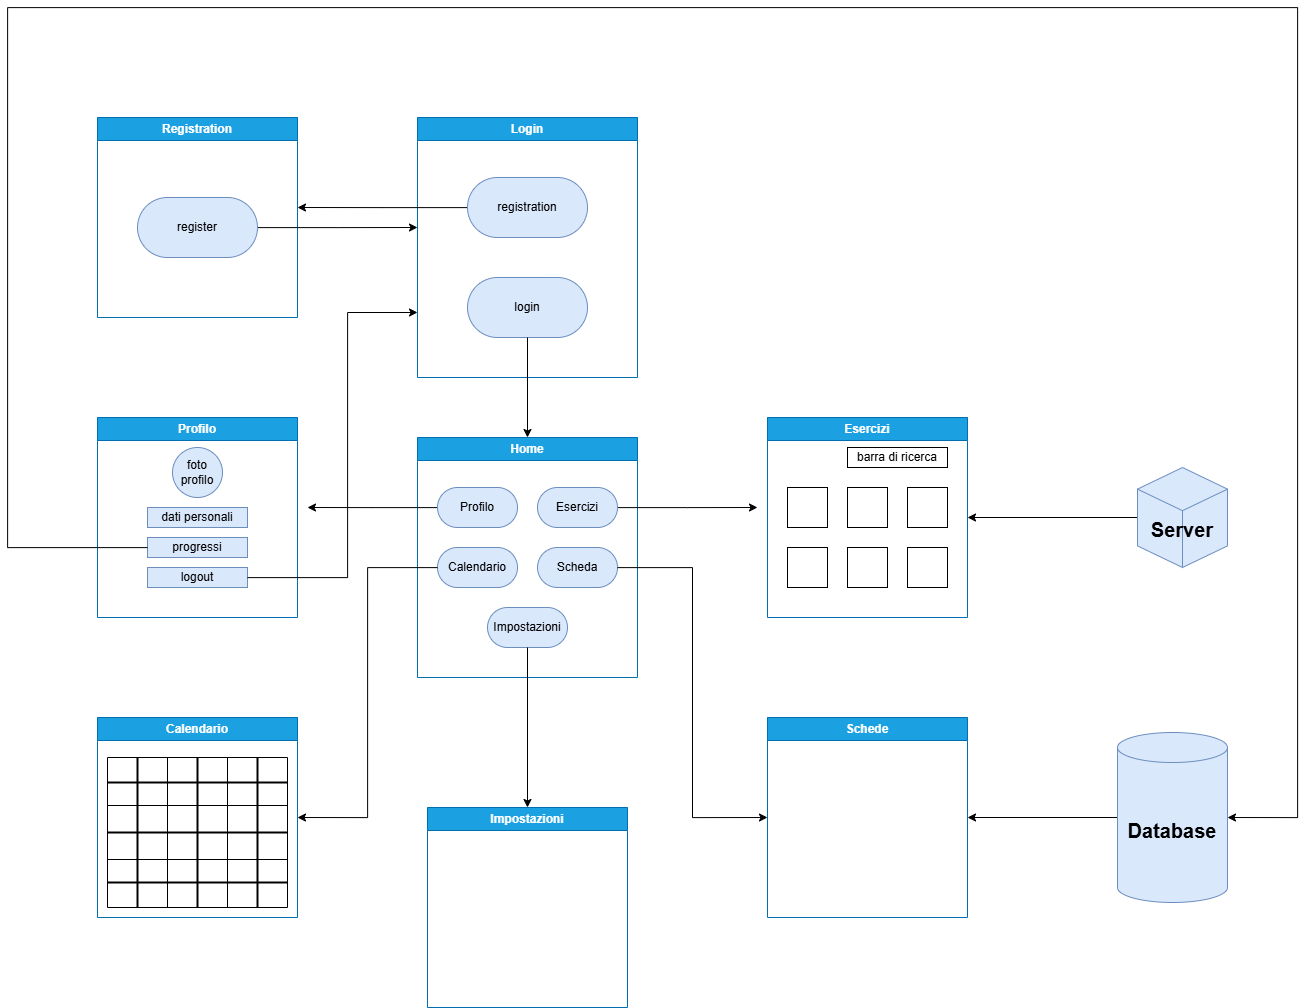

The diagram above was exported from draw.io. Its source (the exported page's mxGraphModel, read from the mxfile embedded in the PNG):
<mxGraphModel dx="2591" dy="2085" grid="1" gridSize="10" guides="1" tooltips="1" connect="1" arrows="1" fold="1" page="1" pageScale="1" pageWidth="827" pageHeight="1169" math="0" shadow="0">
  <root>
    <mxCell id="0" />
    <mxCell id="1" parent="0" />
    <mxCell id="R8gmHLk_vVyeJxPcap47-1" value="Registration" style="swimlane;whiteSpace=wrap;html=1;fillColor=#1ba1e2;fontColor=#ffffff;strokeColor=#006EAF;" vertex="1" parent="1">
      <mxGeometry x="40" y="40" width="200" height="200" as="geometry" />
    </mxCell>
    <mxCell id="R8gmHLk_vVyeJxPcap47-24" style="edgeStyle=orthogonalEdgeStyle;rounded=0;orthogonalLoop=1;jettySize=auto;html=1;" edge="1" parent="R8gmHLk_vVyeJxPcap47-1" source="R8gmHLk_vVyeJxPcap47-2">
      <mxGeometry relative="1" as="geometry">
        <mxPoint x="320" y="110" as="targetPoint" />
      </mxGeometry>
    </mxCell>
    <mxCell id="R8gmHLk_vVyeJxPcap47-2" value="register" style="rounded=1;whiteSpace=wrap;html=1;arcSize=50;fillColor=#dae8fc;strokeColor=#6c8ebf;" vertex="1" parent="R8gmHLk_vVyeJxPcap47-1">
      <mxGeometry x="40" y="80" width="120" height="60" as="geometry" />
    </mxCell>
    <mxCell id="R8gmHLk_vVyeJxPcap47-3" value="Login" style="swimlane;whiteSpace=wrap;html=1;fillColor=#1ba1e2;strokeColor=#006EAF;fontColor=#ffffff;" vertex="1" parent="1">
      <mxGeometry x="360" y="40" width="220" height="260" as="geometry" />
    </mxCell>
    <mxCell id="R8gmHLk_vVyeJxPcap47-5" value="login" style="rounded=1;whiteSpace=wrap;html=1;arcSize=50;fillColor=#dae8fc;strokeColor=#6c8ebf;" vertex="1" parent="R8gmHLk_vVyeJxPcap47-3">
      <mxGeometry x="50" y="160" width="120" height="60" as="geometry" />
    </mxCell>
    <mxCell id="R8gmHLk_vVyeJxPcap47-8" style="edgeStyle=orthogonalEdgeStyle;rounded=0;orthogonalLoop=1;jettySize=auto;html=1;" edge="1" parent="R8gmHLk_vVyeJxPcap47-3" source="R8gmHLk_vVyeJxPcap47-6">
      <mxGeometry relative="1" as="geometry">
        <mxPoint x="-120" y="90" as="targetPoint" />
      </mxGeometry>
    </mxCell>
    <mxCell id="R8gmHLk_vVyeJxPcap47-6" value="registration" style="rounded=1;whiteSpace=wrap;html=1;arcSize=50;fillColor=#dae8fc;strokeColor=#6c8ebf;" vertex="1" parent="R8gmHLk_vVyeJxPcap47-3">
      <mxGeometry x="50" y="60" width="120" height="60" as="geometry" />
    </mxCell>
    <mxCell id="R8gmHLk_vVyeJxPcap47-4" value="Home" style="swimlane;whiteSpace=wrap;html=1;fillColor=#1ba1e2;fontColor=#ffffff;strokeColor=#006EAF;" vertex="1" parent="1">
      <mxGeometry x="360" y="360" width="220" height="240" as="geometry" />
    </mxCell>
    <mxCell id="R8gmHLk_vVyeJxPcap47-25" style="edgeStyle=orthogonalEdgeStyle;rounded=0;orthogonalLoop=1;jettySize=auto;html=1;" edge="1" parent="R8gmHLk_vVyeJxPcap47-4" source="R8gmHLk_vVyeJxPcap47-11">
      <mxGeometry relative="1" as="geometry">
        <mxPoint x="-110" y="70" as="targetPoint" />
      </mxGeometry>
    </mxCell>
    <mxCell id="R8gmHLk_vVyeJxPcap47-11" value="Profilo" style="rounded=1;whiteSpace=wrap;html=1;arcSize=50;fillColor=#dae8fc;strokeColor=#6c8ebf;" vertex="1" parent="R8gmHLk_vVyeJxPcap47-4">
      <mxGeometry x="20" y="50" width="80" height="40" as="geometry" />
    </mxCell>
    <mxCell id="R8gmHLk_vVyeJxPcap47-26" style="edgeStyle=orthogonalEdgeStyle;rounded=0;orthogonalLoop=1;jettySize=auto;html=1;" edge="1" parent="R8gmHLk_vVyeJxPcap47-4" source="R8gmHLk_vVyeJxPcap47-12">
      <mxGeometry relative="1" as="geometry">
        <mxPoint x="340" y="70" as="targetPoint" />
      </mxGeometry>
    </mxCell>
    <mxCell id="R8gmHLk_vVyeJxPcap47-12" value="Esercizi" style="rounded=1;whiteSpace=wrap;html=1;arcSize=50;fillColor=#dae8fc;strokeColor=#6c8ebf;" vertex="1" parent="R8gmHLk_vVyeJxPcap47-4">
      <mxGeometry x="120" y="50" width="80" height="40" as="geometry" />
    </mxCell>
    <mxCell id="R8gmHLk_vVyeJxPcap47-13" value="Calendario" style="rounded=1;whiteSpace=wrap;html=1;arcSize=50;fillColor=#dae8fc;strokeColor=#6c8ebf;" vertex="1" parent="R8gmHLk_vVyeJxPcap47-4">
      <mxGeometry x="20" y="110" width="80" height="40" as="geometry" />
    </mxCell>
    <mxCell id="R8gmHLk_vVyeJxPcap47-14" value="Scheda" style="rounded=1;whiteSpace=wrap;html=1;arcSize=50;fillColor=#dae8fc;strokeColor=#6c8ebf;" vertex="1" parent="R8gmHLk_vVyeJxPcap47-4">
      <mxGeometry x="120" y="110" width="80" height="40" as="geometry" />
    </mxCell>
    <mxCell id="R8gmHLk_vVyeJxPcap47-15" value="Impostazioni" style="rounded=1;whiteSpace=wrap;html=1;arcSize=50;fillColor=#dae8fc;strokeColor=#6c8ebf;" vertex="1" parent="R8gmHLk_vVyeJxPcap47-4">
      <mxGeometry x="70" y="170" width="80" height="40" as="geometry" />
    </mxCell>
    <mxCell id="R8gmHLk_vVyeJxPcap47-9" style="edgeStyle=orthogonalEdgeStyle;rounded=0;orthogonalLoop=1;jettySize=auto;html=1;" edge="1" parent="1" source="R8gmHLk_vVyeJxPcap47-5" target="R8gmHLk_vVyeJxPcap47-4">
      <mxGeometry relative="1" as="geometry" />
    </mxCell>
    <mxCell id="R8gmHLk_vVyeJxPcap47-17" value="Profilo" style="swimlane;whiteSpace=wrap;html=1;fillColor=#1ba1e2;fontColor=#ffffff;strokeColor=#006EAF;gradientColor=none;" vertex="1" parent="1">
      <mxGeometry x="40" y="340" width="200" height="200" as="geometry" />
    </mxCell>
    <mxCell id="R8gmHLk_vVyeJxPcap47-55" value="foto&lt;div&gt;profilo&lt;/div&gt;" style="ellipse;whiteSpace=wrap;html=1;aspect=fixed;fillColor=#dae8fc;strokeColor=#6c8ebf;" vertex="1" parent="R8gmHLk_vVyeJxPcap47-17">
      <mxGeometry x="75" y="30" width="50" height="50" as="geometry" />
    </mxCell>
    <mxCell id="R8gmHLk_vVyeJxPcap47-56" value="dati personali" style="rounded=0;whiteSpace=wrap;html=1;fillColor=#dae8fc;strokeColor=#6c8ebf;" vertex="1" parent="R8gmHLk_vVyeJxPcap47-17">
      <mxGeometry x="50" y="90" width="100" height="20" as="geometry" />
    </mxCell>
    <mxCell id="R8gmHLk_vVyeJxPcap47-59" value="progressi" style="rounded=0;whiteSpace=wrap;html=1;fillColor=#dae8fc;strokeColor=#6c8ebf;" vertex="1" parent="R8gmHLk_vVyeJxPcap47-17">
      <mxGeometry x="50" y="120" width="100" height="20" as="geometry" />
    </mxCell>
    <mxCell id="R8gmHLk_vVyeJxPcap47-60" value="logout" style="rounded=0;whiteSpace=wrap;html=1;fillColor=#dae8fc;strokeColor=#6c8ebf;" vertex="1" parent="R8gmHLk_vVyeJxPcap47-17">
      <mxGeometry x="50" y="150" width="100" height="20" as="geometry" />
    </mxCell>
    <mxCell id="R8gmHLk_vVyeJxPcap47-20" value="Schede" style="swimlane;whiteSpace=wrap;html=1;fillColor=#1ba1e2;fontColor=#ffffff;strokeColor=#006EAF;" vertex="1" parent="1">
      <mxGeometry x="710" y="640" width="200" height="200" as="geometry" />
    </mxCell>
    <mxCell id="R8gmHLk_vVyeJxPcap47-21" value="Calendario" style="swimlane;whiteSpace=wrap;html=1;fillColor=#1ba1e2;fontColor=#ffffff;strokeColor=#006EAF;" vertex="1" parent="1">
      <mxGeometry x="40" y="640" width="200" height="200" as="geometry" />
    </mxCell>
    <mxCell id="R8gmHLk_vVyeJxPcap47-63" value="" style="shape=table;startSize=0;container=1;collapsible=0;childLayout=tableLayout;fontSize=16;" vertex="1" parent="R8gmHLk_vVyeJxPcap47-21">
      <mxGeometry x="10" y="40" width="180" height="150" as="geometry" />
    </mxCell>
    <mxCell id="R8gmHLk_vVyeJxPcap47-64" value="" style="shape=tableRow;horizontal=0;startSize=0;swimlaneHead=0;swimlaneBody=0;strokeColor=inherit;top=0;left=0;bottom=0;right=0;collapsible=0;dropTarget=0;fillColor=none;points=[[0,0.5],[1,0.5]];portConstraint=eastwest;fontSize=16;" vertex="1" parent="R8gmHLk_vVyeJxPcap47-63">
      <mxGeometry width="180" height="48" as="geometry" />
    </mxCell>
    <mxCell id="R8gmHLk_vVyeJxPcap47-65" value="" style="shape=partialRectangle;html=1;whiteSpace=wrap;connectable=0;strokeColor=inherit;overflow=hidden;fillColor=none;top=0;left=0;bottom=0;right=0;pointerEvents=1;fontSize=16;" vertex="1" parent="R8gmHLk_vVyeJxPcap47-64">
      <mxGeometry width="60" height="48" as="geometry">
        <mxRectangle width="60" height="48" as="alternateBounds" />
      </mxGeometry>
    </mxCell>
    <mxCell id="R8gmHLk_vVyeJxPcap47-66" value="" style="shape=partialRectangle;html=1;whiteSpace=wrap;connectable=0;strokeColor=inherit;overflow=hidden;fillColor=none;top=0;left=0;bottom=0;right=0;pointerEvents=1;fontSize=16;" vertex="1" parent="R8gmHLk_vVyeJxPcap47-64">
      <mxGeometry x="60" width="60" height="48" as="geometry">
        <mxRectangle width="60" height="48" as="alternateBounds" />
      </mxGeometry>
    </mxCell>
    <mxCell id="R8gmHLk_vVyeJxPcap47-67" value="" style="shape=partialRectangle;html=1;whiteSpace=wrap;connectable=0;strokeColor=inherit;overflow=hidden;fillColor=none;top=0;left=0;bottom=0;right=0;pointerEvents=1;fontSize=16;" vertex="1" parent="R8gmHLk_vVyeJxPcap47-64">
      <mxGeometry x="120" width="60" height="48" as="geometry">
        <mxRectangle width="60" height="48" as="alternateBounds" />
      </mxGeometry>
    </mxCell>
    <mxCell id="R8gmHLk_vVyeJxPcap47-68" value="" style="shape=tableRow;horizontal=0;startSize=0;swimlaneHead=0;swimlaneBody=0;strokeColor=inherit;top=0;left=0;bottom=0;right=0;collapsible=0;dropTarget=0;fillColor=none;points=[[0,0.5],[1,0.5]];portConstraint=eastwest;fontSize=16;" vertex="1" parent="R8gmHLk_vVyeJxPcap47-63">
      <mxGeometry y="48" width="180" height="54" as="geometry" />
    </mxCell>
    <mxCell id="R8gmHLk_vVyeJxPcap47-69" value="" style="shape=partialRectangle;html=1;whiteSpace=wrap;connectable=0;strokeColor=inherit;overflow=hidden;fillColor=none;top=0;left=0;bottom=0;right=0;pointerEvents=1;fontSize=16;" vertex="1" parent="R8gmHLk_vVyeJxPcap47-68">
      <mxGeometry width="60" height="54" as="geometry">
        <mxRectangle width="60" height="54" as="alternateBounds" />
      </mxGeometry>
    </mxCell>
    <mxCell id="R8gmHLk_vVyeJxPcap47-70" value="" style="shape=partialRectangle;html=1;whiteSpace=wrap;connectable=0;strokeColor=inherit;overflow=hidden;fillColor=none;top=0;left=0;bottom=0;right=0;pointerEvents=1;fontSize=16;" vertex="1" parent="R8gmHLk_vVyeJxPcap47-68">
      <mxGeometry x="60" width="60" height="54" as="geometry">
        <mxRectangle width="60" height="54" as="alternateBounds" />
      </mxGeometry>
    </mxCell>
    <mxCell id="R8gmHLk_vVyeJxPcap47-71" value="" style="shape=partialRectangle;html=1;whiteSpace=wrap;connectable=0;strokeColor=inherit;overflow=hidden;fillColor=none;top=0;left=0;bottom=0;right=0;pointerEvents=1;fontSize=16;" vertex="1" parent="R8gmHLk_vVyeJxPcap47-68">
      <mxGeometry x="120" width="60" height="54" as="geometry">
        <mxRectangle width="60" height="54" as="alternateBounds" />
      </mxGeometry>
    </mxCell>
    <mxCell id="R8gmHLk_vVyeJxPcap47-72" value="" style="shape=tableRow;horizontal=0;startSize=0;swimlaneHead=0;swimlaneBody=0;strokeColor=inherit;top=0;left=0;bottom=0;right=0;collapsible=0;dropTarget=0;fillColor=none;points=[[0,0.5],[1,0.5]];portConstraint=eastwest;fontSize=16;" vertex="1" parent="R8gmHLk_vVyeJxPcap47-63">
      <mxGeometry y="102" width="180" height="48" as="geometry" />
    </mxCell>
    <mxCell id="R8gmHLk_vVyeJxPcap47-73" value="" style="shape=partialRectangle;html=1;whiteSpace=wrap;connectable=0;strokeColor=inherit;overflow=hidden;fillColor=none;top=0;left=0;bottom=0;right=0;pointerEvents=1;fontSize=16;" vertex="1" parent="R8gmHLk_vVyeJxPcap47-72">
      <mxGeometry width="60" height="48" as="geometry">
        <mxRectangle width="60" height="48" as="alternateBounds" />
      </mxGeometry>
    </mxCell>
    <mxCell id="R8gmHLk_vVyeJxPcap47-74" value="" style="shape=partialRectangle;html=1;whiteSpace=wrap;connectable=0;strokeColor=inherit;overflow=hidden;fillColor=none;top=0;left=0;bottom=0;right=0;pointerEvents=1;fontSize=16;" vertex="1" parent="R8gmHLk_vVyeJxPcap47-72">
      <mxGeometry x="60" width="60" height="48" as="geometry">
        <mxRectangle width="60" height="48" as="alternateBounds" />
      </mxGeometry>
    </mxCell>
    <mxCell id="R8gmHLk_vVyeJxPcap47-75" value="" style="shape=partialRectangle;html=1;whiteSpace=wrap;connectable=0;strokeColor=inherit;overflow=hidden;fillColor=none;top=0;left=0;bottom=0;right=0;pointerEvents=1;fontSize=16;" vertex="1" parent="R8gmHLk_vVyeJxPcap47-72">
      <mxGeometry x="120" width="60" height="48" as="geometry">
        <mxRectangle width="60" height="48" as="alternateBounds" />
      </mxGeometry>
    </mxCell>
    <mxCell id="R8gmHLk_vVyeJxPcap47-76" value="" style="line;strokeWidth=2;direction=south;html=1;" vertex="1" parent="R8gmHLk_vVyeJxPcap47-21">
      <mxGeometry x="35" y="40" width="10" height="150" as="geometry" />
    </mxCell>
    <mxCell id="R8gmHLk_vVyeJxPcap47-77" value="" style="line;strokeWidth=2;direction=south;html=1;" vertex="1" parent="R8gmHLk_vVyeJxPcap47-21">
      <mxGeometry x="95" y="40" width="10" height="150" as="geometry" />
    </mxCell>
    <mxCell id="R8gmHLk_vVyeJxPcap47-81" value="" style="line;strokeWidth=2;direction=south;html=1;" vertex="1" parent="R8gmHLk_vVyeJxPcap47-21">
      <mxGeometry x="155" y="40" width="10" height="150" as="geometry" />
    </mxCell>
    <mxCell id="R8gmHLk_vVyeJxPcap47-82" value="" style="line;strokeWidth=2;html=1;" vertex="1" parent="R8gmHLk_vVyeJxPcap47-21">
      <mxGeometry x="10" y="60" width="180" height="10" as="geometry" />
    </mxCell>
    <mxCell id="R8gmHLk_vVyeJxPcap47-83" value="" style="line;strokeWidth=2;html=1;" vertex="1" parent="R8gmHLk_vVyeJxPcap47-21">
      <mxGeometry x="10" y="110" width="180" height="10" as="geometry" />
    </mxCell>
    <mxCell id="R8gmHLk_vVyeJxPcap47-84" value="" style="line;strokeWidth=2;html=1;" vertex="1" parent="R8gmHLk_vVyeJxPcap47-21">
      <mxGeometry x="10" y="160" width="180" height="10" as="geometry" />
    </mxCell>
    <mxCell id="R8gmHLk_vVyeJxPcap47-22" value="Esercizi" style="swimlane;whiteSpace=wrap;html=1;fillColor=#1ba1e2;fontColor=#ffffff;strokeColor=#006EAF;" vertex="1" parent="1">
      <mxGeometry x="710" y="340" width="200" height="200" as="geometry" />
    </mxCell>
    <mxCell id="R8gmHLk_vVyeJxPcap47-35" value="barra di ricerca" style="rounded=0;whiteSpace=wrap;html=1;" vertex="1" parent="R8gmHLk_vVyeJxPcap47-22">
      <mxGeometry x="80" y="30" width="100" height="20" as="geometry" />
    </mxCell>
    <mxCell id="R8gmHLk_vVyeJxPcap47-36" value="" style="rounded=0;whiteSpace=wrap;html=1;" vertex="1" parent="R8gmHLk_vVyeJxPcap47-22">
      <mxGeometry x="20" y="70" width="40" height="40" as="geometry" />
    </mxCell>
    <mxCell id="R8gmHLk_vVyeJxPcap47-38" value="" style="rounded=0;whiteSpace=wrap;html=1;" vertex="1" parent="R8gmHLk_vVyeJxPcap47-22">
      <mxGeometry x="80" y="70" width="40" height="40" as="geometry" />
    </mxCell>
    <mxCell id="R8gmHLk_vVyeJxPcap47-39" value="" style="rounded=0;whiteSpace=wrap;html=1;" vertex="1" parent="R8gmHLk_vVyeJxPcap47-22">
      <mxGeometry x="140" y="70" width="40" height="40" as="geometry" />
    </mxCell>
    <mxCell id="R8gmHLk_vVyeJxPcap47-40" value="" style="rounded=0;whiteSpace=wrap;html=1;" vertex="1" parent="R8gmHLk_vVyeJxPcap47-22">
      <mxGeometry x="140" y="130" width="40" height="40" as="geometry" />
    </mxCell>
    <mxCell id="R8gmHLk_vVyeJxPcap47-41" value="" style="rounded=0;whiteSpace=wrap;html=1;" vertex="1" parent="R8gmHLk_vVyeJxPcap47-22">
      <mxGeometry x="80" y="130" width="40" height="40" as="geometry" />
    </mxCell>
    <mxCell id="R8gmHLk_vVyeJxPcap47-42" value="" style="rounded=0;whiteSpace=wrap;html=1;" vertex="1" parent="R8gmHLk_vVyeJxPcap47-22">
      <mxGeometry x="20" y="130" width="40" height="40" as="geometry" />
    </mxCell>
    <mxCell id="R8gmHLk_vVyeJxPcap47-23" value="Impostazioni" style="swimlane;whiteSpace=wrap;html=1;fillColor=#1ba1e2;fontColor=#ffffff;strokeColor=#006EAF;" vertex="1" parent="1">
      <mxGeometry x="370" y="730" width="200" height="200" as="geometry" />
    </mxCell>
    <mxCell id="R8gmHLk_vVyeJxPcap47-27" style="edgeStyle=orthogonalEdgeStyle;rounded=0;orthogonalLoop=1;jettySize=auto;html=1;entryX=0;entryY=0.5;entryDx=0;entryDy=0;" edge="1" parent="1" source="R8gmHLk_vVyeJxPcap47-14" target="R8gmHLk_vVyeJxPcap47-20">
      <mxGeometry relative="1" as="geometry" />
    </mxCell>
    <mxCell id="R8gmHLk_vVyeJxPcap47-29" style="edgeStyle=orthogonalEdgeStyle;rounded=0;orthogonalLoop=1;jettySize=auto;html=1;entryX=0.5;entryY=0;entryDx=0;entryDy=0;" edge="1" parent="1" source="R8gmHLk_vVyeJxPcap47-15" target="R8gmHLk_vVyeJxPcap47-23">
      <mxGeometry relative="1" as="geometry" />
    </mxCell>
    <mxCell id="R8gmHLk_vVyeJxPcap47-30" style="edgeStyle=orthogonalEdgeStyle;rounded=0;orthogonalLoop=1;jettySize=auto;html=1;entryX=1;entryY=0.5;entryDx=0;entryDy=0;" edge="1" parent="1" source="R8gmHLk_vVyeJxPcap47-13" target="R8gmHLk_vVyeJxPcap47-21">
      <mxGeometry relative="1" as="geometry" />
    </mxCell>
    <mxCell id="R8gmHLk_vVyeJxPcap47-49" style="edgeStyle=orthogonalEdgeStyle;rounded=0;orthogonalLoop=1;jettySize=auto;html=1;entryX=1;entryY=0.5;entryDx=0;entryDy=0;" edge="1" parent="1" source="R8gmHLk_vVyeJxPcap47-31" target="R8gmHLk_vVyeJxPcap47-20">
      <mxGeometry relative="1" as="geometry" />
    </mxCell>
    <mxCell id="R8gmHLk_vVyeJxPcap47-31" value="&lt;font style=&quot;font-size: 20px;&quot;&gt;&lt;b style=&quot;&quot;&gt;Database&lt;/b&gt;&lt;/font&gt;" style="shape=cylinder3;whiteSpace=wrap;html=1;boundedLbl=1;backgroundOutline=1;size=15;fillColor=#dae8fc;strokeColor=#6c8ebf;" vertex="1" parent="1">
      <mxGeometry x="1060" y="655" width="110" height="170" as="geometry" />
    </mxCell>
    <mxCell id="R8gmHLk_vVyeJxPcap47-53" style="edgeStyle=orthogonalEdgeStyle;rounded=0;orthogonalLoop=1;jettySize=auto;html=1;entryX=1;entryY=0.5;entryDx=0;entryDy=0;" edge="1" parent="1" source="R8gmHLk_vVyeJxPcap47-52" target="R8gmHLk_vVyeJxPcap47-22">
      <mxGeometry relative="1" as="geometry" />
    </mxCell>
    <mxCell id="R8gmHLk_vVyeJxPcap47-52" value="&lt;div&gt;&lt;font style=&quot;font-size: 20px;&quot;&gt;&lt;b style=&quot;&quot;&gt;&lt;br&gt;&lt;/b&gt;&lt;/font&gt;&lt;/div&gt;&lt;font style=&quot;font-size: 20px;&quot;&gt;&lt;b style=&quot;&quot;&gt;Server&lt;/b&gt;&lt;/font&gt;" style="html=1;whiteSpace=wrap;shape=isoCube2;backgroundOutline=1;isoAngle=15;fillColor=#dae8fc;strokeColor=#6c8ebf;" vertex="1" parent="1">
      <mxGeometry x="1080" y="390" width="90" height="100" as="geometry" />
    </mxCell>
    <mxCell id="R8gmHLk_vVyeJxPcap47-61" style="edgeStyle=orthogonalEdgeStyle;rounded=0;orthogonalLoop=1;jettySize=auto;html=1;entryX=0;entryY=0.75;entryDx=0;entryDy=0;" edge="1" parent="1" source="R8gmHLk_vVyeJxPcap47-60" target="R8gmHLk_vVyeJxPcap47-3">
      <mxGeometry relative="1" as="geometry">
        <Array as="points">
          <mxPoint x="290" y="500" />
          <mxPoint x="290" y="235" />
        </Array>
      </mxGeometry>
    </mxCell>
    <mxCell id="R8gmHLk_vVyeJxPcap47-62" style="edgeStyle=orthogonalEdgeStyle;rounded=0;orthogonalLoop=1;jettySize=auto;html=1;entryX=1;entryY=0.5;entryDx=0;entryDy=0;entryPerimeter=0;" edge="1" parent="1" source="R8gmHLk_vVyeJxPcap47-59" target="R8gmHLk_vVyeJxPcap47-31">
      <mxGeometry relative="1" as="geometry">
        <Array as="points">
          <mxPoint x="-50" y="470" />
          <mxPoint x="-50" y="-70" />
          <mxPoint x="1240" y="-70" />
          <mxPoint x="1240" y="740" />
        </Array>
      </mxGeometry>
    </mxCell>
  </root>
</mxGraphModel>